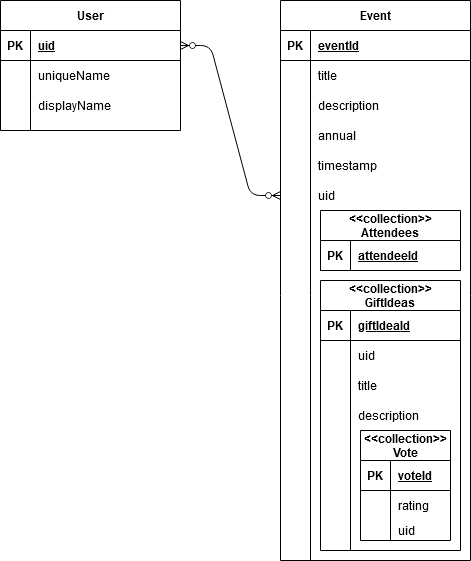

The diagram above was exported from draw.io. Its source (the exported page's mxGraphModel, read from the mxfile embedded in the PNG):
<mxGraphModel dx="2105" dy="1744" grid="1" gridSize="10" guides="1" tooltips="1" connect="1" arrows="1" fold="1" page="1" pageScale="1" pageWidth="827" pageHeight="1169" math="0" shadow="0">
  <root>
    <mxCell id="0" />
    <mxCell id="1" parent="0" />
    <mxCell id="4fxhopLEXNRamuCrxYhD-1" value="User" style="shape=table;startSize=30;container=1;collapsible=1;childLayout=tableLayout;fixedRows=1;rowLines=0;fontStyle=1;align=center;resizeLast=1;" vertex="1" parent="1">
      <mxGeometry x="-60" y="-50" width="180" height="130" as="geometry" />
    </mxCell>
    <mxCell id="4fxhopLEXNRamuCrxYhD-2" value="" style="shape=partialRectangle;collapsible=0;dropTarget=0;pointerEvents=0;fillColor=none;top=0;left=0;bottom=1;right=0;points=[[0,0.5],[1,0.5]];portConstraint=eastwest;" vertex="1" parent="4fxhopLEXNRamuCrxYhD-1">
      <mxGeometry y="30" width="180" height="30" as="geometry" />
    </mxCell>
    <mxCell id="4fxhopLEXNRamuCrxYhD-3" value="PK" style="shape=partialRectangle;connectable=0;fillColor=none;top=0;left=0;bottom=0;right=0;fontStyle=1;overflow=hidden;" vertex="1" parent="4fxhopLEXNRamuCrxYhD-2">
      <mxGeometry width="30" height="30" as="geometry" />
    </mxCell>
    <mxCell id="4fxhopLEXNRamuCrxYhD-4" value="uid" style="shape=partialRectangle;connectable=0;fillColor=none;top=0;left=0;bottom=0;right=0;align=left;spacingLeft=6;fontStyle=5;overflow=hidden;" vertex="1" parent="4fxhopLEXNRamuCrxYhD-2">
      <mxGeometry x="30" width="150" height="30" as="geometry" />
    </mxCell>
    <mxCell id="4fxhopLEXNRamuCrxYhD-5" value="" style="shape=partialRectangle;collapsible=0;dropTarget=0;pointerEvents=0;fillColor=none;top=0;left=0;bottom=0;right=0;points=[[0,0.5],[1,0.5]];portConstraint=eastwest;" vertex="1" parent="4fxhopLEXNRamuCrxYhD-1">
      <mxGeometry y="60" width="180" height="30" as="geometry" />
    </mxCell>
    <mxCell id="4fxhopLEXNRamuCrxYhD-6" value="" style="shape=partialRectangle;connectable=0;fillColor=none;top=0;left=0;bottom=0;right=0;editable=1;overflow=hidden;" vertex="1" parent="4fxhopLEXNRamuCrxYhD-5">
      <mxGeometry width="30" height="30" as="geometry" />
    </mxCell>
    <mxCell id="4fxhopLEXNRamuCrxYhD-7" value="uniqueName" style="shape=partialRectangle;connectable=0;fillColor=none;top=0;left=0;bottom=0;right=0;align=left;spacingLeft=6;overflow=hidden;" vertex="1" parent="4fxhopLEXNRamuCrxYhD-5">
      <mxGeometry x="30" width="150" height="30" as="geometry" />
    </mxCell>
    <mxCell id="4fxhopLEXNRamuCrxYhD-8" value="" style="shape=partialRectangle;collapsible=0;dropTarget=0;pointerEvents=0;fillColor=none;top=0;left=0;bottom=0;right=0;points=[[0,0.5],[1,0.5]];portConstraint=eastwest;" vertex="1" parent="4fxhopLEXNRamuCrxYhD-1">
      <mxGeometry y="90" width="180" height="30" as="geometry" />
    </mxCell>
    <mxCell id="4fxhopLEXNRamuCrxYhD-9" value="" style="shape=partialRectangle;connectable=0;fillColor=none;top=0;left=0;bottom=0;right=0;editable=1;overflow=hidden;" vertex="1" parent="4fxhopLEXNRamuCrxYhD-8">
      <mxGeometry width="30" height="30" as="geometry" />
    </mxCell>
    <mxCell id="4fxhopLEXNRamuCrxYhD-10" value="displayName" style="shape=partialRectangle;connectable=0;fillColor=none;top=0;left=0;bottom=0;right=0;align=left;spacingLeft=6;overflow=hidden;" vertex="1" parent="4fxhopLEXNRamuCrxYhD-8">
      <mxGeometry x="30" width="150" height="30" as="geometry" />
    </mxCell>
    <mxCell id="4fxhopLEXNRamuCrxYhD-14" value="&lt;&lt;collection&gt;&gt;&#10;GiftIdeas" style="shape=table;startSize=30;container=1;collapsible=1;childLayout=tableLayout;fixedRows=1;rowLines=0;fontStyle=1;align=center;resizeLast=1;" vertex="1" parent="1">
      <mxGeometry x="260" y="230" width="140" height="270" as="geometry" />
    </mxCell>
    <mxCell id="4fxhopLEXNRamuCrxYhD-15" value="" style="shape=partialRectangle;collapsible=0;dropTarget=0;pointerEvents=0;fillColor=none;top=0;left=0;bottom=1;right=0;points=[[0,0.5],[1,0.5]];portConstraint=eastwest;" vertex="1" parent="4fxhopLEXNRamuCrxYhD-14">
      <mxGeometry y="30" width="140" height="30" as="geometry" />
    </mxCell>
    <mxCell id="4fxhopLEXNRamuCrxYhD-16" value="PK" style="shape=partialRectangle;connectable=0;fillColor=none;top=0;left=0;bottom=0;right=0;fontStyle=1;overflow=hidden;" vertex="1" parent="4fxhopLEXNRamuCrxYhD-15">
      <mxGeometry width="30" height="30" as="geometry" />
    </mxCell>
    <mxCell id="4fxhopLEXNRamuCrxYhD-17" value="giftIdeaId" style="shape=partialRectangle;connectable=0;fillColor=none;top=0;left=0;bottom=0;right=0;align=left;spacingLeft=6;fontStyle=5;overflow=hidden;" vertex="1" parent="4fxhopLEXNRamuCrxYhD-15">
      <mxGeometry x="30" width="110" height="30" as="geometry" />
    </mxCell>
    <mxCell id="4fxhopLEXNRamuCrxYhD-18" value="" style="shape=partialRectangle;collapsible=0;dropTarget=0;pointerEvents=0;fillColor=none;top=0;left=0;bottom=0;right=0;points=[[0,0.5],[1,0.5]];portConstraint=eastwest;" vertex="1" parent="4fxhopLEXNRamuCrxYhD-14">
      <mxGeometry y="60" width="140" height="30" as="geometry" />
    </mxCell>
    <mxCell id="4fxhopLEXNRamuCrxYhD-19" value="" style="shape=partialRectangle;connectable=0;fillColor=none;top=0;left=0;bottom=0;right=0;editable=1;overflow=hidden;" vertex="1" parent="4fxhopLEXNRamuCrxYhD-18">
      <mxGeometry width="30" height="30" as="geometry" />
    </mxCell>
    <mxCell id="4fxhopLEXNRamuCrxYhD-20" value="uid" style="shape=partialRectangle;connectable=0;fillColor=none;top=0;left=0;bottom=0;right=0;align=left;spacingLeft=6;overflow=hidden;" vertex="1" parent="4fxhopLEXNRamuCrxYhD-18">
      <mxGeometry x="30" width="110" height="30" as="geometry" />
    </mxCell>
    <mxCell id="4fxhopLEXNRamuCrxYhD-21" value="" style="shape=partialRectangle;collapsible=0;dropTarget=0;pointerEvents=0;fillColor=none;top=0;left=0;bottom=0;right=0;points=[[0,0.5],[1,0.5]];portConstraint=eastwest;" vertex="1" parent="4fxhopLEXNRamuCrxYhD-14">
      <mxGeometry y="90" width="140" height="30" as="geometry" />
    </mxCell>
    <mxCell id="4fxhopLEXNRamuCrxYhD-22" value="" style="shape=partialRectangle;connectable=0;fillColor=none;top=0;left=0;bottom=0;right=0;editable=1;overflow=hidden;" vertex="1" parent="4fxhopLEXNRamuCrxYhD-21">
      <mxGeometry width="30" height="30" as="geometry" />
    </mxCell>
    <mxCell id="4fxhopLEXNRamuCrxYhD-23" value="title" style="shape=partialRectangle;connectable=0;fillColor=none;top=0;left=0;bottom=0;right=0;align=left;spacingLeft=6;overflow=hidden;" vertex="1" parent="4fxhopLEXNRamuCrxYhD-21">
      <mxGeometry x="30" width="110" height="30" as="geometry" />
    </mxCell>
    <mxCell id="4fxhopLEXNRamuCrxYhD-24" value="" style="shape=partialRectangle;collapsible=0;dropTarget=0;pointerEvents=0;fillColor=none;top=0;left=0;bottom=0;right=0;points=[[0,0.5],[1,0.5]];portConstraint=eastwest;" vertex="1" parent="4fxhopLEXNRamuCrxYhD-14">
      <mxGeometry y="120" width="140" height="30" as="geometry" />
    </mxCell>
    <mxCell id="4fxhopLEXNRamuCrxYhD-25" value="" style="shape=partialRectangle;connectable=0;fillColor=none;top=0;left=0;bottom=0;right=0;editable=1;overflow=hidden;" vertex="1" parent="4fxhopLEXNRamuCrxYhD-24">
      <mxGeometry width="30" height="30" as="geometry" />
    </mxCell>
    <mxCell id="4fxhopLEXNRamuCrxYhD-26" value="description" style="shape=partialRectangle;connectable=0;fillColor=none;top=0;left=0;bottom=0;right=0;align=left;spacingLeft=6;overflow=hidden;" vertex="1" parent="4fxhopLEXNRamuCrxYhD-24">
      <mxGeometry x="30" width="110" height="30" as="geometry" />
    </mxCell>
    <mxCell id="4fxhopLEXNRamuCrxYhD-27" value="&lt;&lt;collection&gt;&gt;&#10;Vote" style="shape=table;startSize=30;container=1;collapsible=1;childLayout=tableLayout;fixedRows=1;rowLines=0;fontStyle=1;align=center;resizeLast=1;" vertex="1" parent="1">
      <mxGeometry x="300" y="380" width="90" height="110" as="geometry" />
    </mxCell>
    <mxCell id="4fxhopLEXNRamuCrxYhD-28" value="" style="shape=partialRectangle;collapsible=0;dropTarget=0;pointerEvents=0;fillColor=none;top=0;left=0;bottom=1;right=0;points=[[0,0.5],[1,0.5]];portConstraint=eastwest;" vertex="1" parent="4fxhopLEXNRamuCrxYhD-27">
      <mxGeometry y="30" width="90" height="30" as="geometry" />
    </mxCell>
    <mxCell id="4fxhopLEXNRamuCrxYhD-29" value="PK" style="shape=partialRectangle;connectable=0;fillColor=none;top=0;left=0;bottom=0;right=0;fontStyle=1;overflow=hidden;" vertex="1" parent="4fxhopLEXNRamuCrxYhD-28">
      <mxGeometry width="30" height="30" as="geometry" />
    </mxCell>
    <mxCell id="4fxhopLEXNRamuCrxYhD-30" value="voteId" style="shape=partialRectangle;connectable=0;fillColor=none;top=0;left=0;bottom=0;right=0;align=left;spacingLeft=6;fontStyle=5;overflow=hidden;" vertex="1" parent="4fxhopLEXNRamuCrxYhD-28">
      <mxGeometry x="30" width="60" height="30" as="geometry" />
    </mxCell>
    <mxCell id="4fxhopLEXNRamuCrxYhD-31" value="" style="shape=partialRectangle;collapsible=0;dropTarget=0;pointerEvents=0;fillColor=none;top=0;left=0;bottom=0;right=0;points=[[0,0.5],[1,0.5]];portConstraint=eastwest;" vertex="1" parent="4fxhopLEXNRamuCrxYhD-27">
      <mxGeometry y="60" width="90" height="30" as="geometry" />
    </mxCell>
    <mxCell id="4fxhopLEXNRamuCrxYhD-32" value="" style="shape=partialRectangle;connectable=0;fillColor=none;top=0;left=0;bottom=0;right=0;editable=1;overflow=hidden;" vertex="1" parent="4fxhopLEXNRamuCrxYhD-31">
      <mxGeometry width="30" height="30" as="geometry" />
    </mxCell>
    <mxCell id="4fxhopLEXNRamuCrxYhD-33" value="rating" style="shape=partialRectangle;connectable=0;fillColor=none;top=0;left=0;bottom=0;right=0;align=left;spacingLeft=6;overflow=hidden;" vertex="1" parent="4fxhopLEXNRamuCrxYhD-31">
      <mxGeometry x="30" width="60" height="30" as="geometry" />
    </mxCell>
    <mxCell id="4fxhopLEXNRamuCrxYhD-37" value="" style="shape=partialRectangle;collapsible=0;dropTarget=0;pointerEvents=0;fillColor=none;top=0;left=0;bottom=0;right=0;points=[[0,0.5],[1,0.5]];portConstraint=eastwest;" vertex="1" parent="4fxhopLEXNRamuCrxYhD-27">
      <mxGeometry y="90" width="90" height="20" as="geometry" />
    </mxCell>
    <mxCell id="4fxhopLEXNRamuCrxYhD-38" value="" style="shape=partialRectangle;connectable=0;fillColor=none;top=0;left=0;bottom=0;right=0;editable=1;overflow=hidden;" vertex="1" parent="4fxhopLEXNRamuCrxYhD-37">
      <mxGeometry width="30" height="20" as="geometry" />
    </mxCell>
    <mxCell id="4fxhopLEXNRamuCrxYhD-39" value="uid" style="shape=partialRectangle;connectable=0;fillColor=none;top=0;left=0;bottom=0;right=0;align=left;spacingLeft=6;overflow=hidden;" vertex="1" parent="4fxhopLEXNRamuCrxYhD-37">
      <mxGeometry x="30" width="60" height="20" as="geometry" />
    </mxCell>
    <mxCell id="4fxhopLEXNRamuCrxYhD-40" value="Event" style="shape=table;startSize=30;container=1;collapsible=1;childLayout=tableLayout;fixedRows=1;rowLines=0;fontStyle=1;align=center;resizeLast=1;" vertex="1" parent="1">
      <mxGeometry x="220" y="-50" width="190" height="560" as="geometry" />
    </mxCell>
    <mxCell id="4fxhopLEXNRamuCrxYhD-41" value="" style="shape=partialRectangle;collapsible=0;dropTarget=0;pointerEvents=0;fillColor=none;top=0;left=0;bottom=1;right=0;points=[[0,0.5],[1,0.5]];portConstraint=eastwest;" vertex="1" parent="4fxhopLEXNRamuCrxYhD-40">
      <mxGeometry y="30" width="190" height="30" as="geometry" />
    </mxCell>
    <mxCell id="4fxhopLEXNRamuCrxYhD-42" value="PK" style="shape=partialRectangle;connectable=0;fillColor=none;top=0;left=0;bottom=0;right=0;fontStyle=1;overflow=hidden;" vertex="1" parent="4fxhopLEXNRamuCrxYhD-41">
      <mxGeometry width="30" height="30" as="geometry" />
    </mxCell>
    <mxCell id="4fxhopLEXNRamuCrxYhD-43" value="eventId" style="shape=partialRectangle;connectable=0;fillColor=none;top=0;left=0;bottom=0;right=0;align=left;spacingLeft=6;fontStyle=5;overflow=hidden;" vertex="1" parent="4fxhopLEXNRamuCrxYhD-41">
      <mxGeometry x="30" width="160" height="30" as="geometry" />
    </mxCell>
    <mxCell id="4fxhopLEXNRamuCrxYhD-44" value="" style="shape=partialRectangle;collapsible=0;dropTarget=0;pointerEvents=0;fillColor=none;top=0;left=0;bottom=0;right=0;points=[[0,0.5],[1,0.5]];portConstraint=eastwest;" vertex="1" parent="4fxhopLEXNRamuCrxYhD-40">
      <mxGeometry y="60" width="190" height="30" as="geometry" />
    </mxCell>
    <mxCell id="4fxhopLEXNRamuCrxYhD-45" value="" style="shape=partialRectangle;connectable=0;fillColor=none;top=0;left=0;bottom=0;right=0;editable=1;overflow=hidden;" vertex="1" parent="4fxhopLEXNRamuCrxYhD-44">
      <mxGeometry width="30" height="30" as="geometry" />
    </mxCell>
    <mxCell id="4fxhopLEXNRamuCrxYhD-46" value="title" style="shape=partialRectangle;connectable=0;fillColor=none;top=0;left=0;bottom=0;right=0;align=left;spacingLeft=6;overflow=hidden;" vertex="1" parent="4fxhopLEXNRamuCrxYhD-44">
      <mxGeometry x="30" width="160" height="30" as="geometry" />
    </mxCell>
    <mxCell id="4fxhopLEXNRamuCrxYhD-50" value="" style="shape=partialRectangle;collapsible=0;dropTarget=0;pointerEvents=0;fillColor=none;top=0;left=0;bottom=0;right=0;points=[[0,0.5],[1,0.5]];portConstraint=eastwest;" vertex="1" parent="4fxhopLEXNRamuCrxYhD-40">
      <mxGeometry y="90" width="190" height="30" as="geometry" />
    </mxCell>
    <mxCell id="4fxhopLEXNRamuCrxYhD-51" value="" style="shape=partialRectangle;connectable=0;fillColor=none;top=0;left=0;bottom=0;right=0;editable=1;overflow=hidden;" vertex="1" parent="4fxhopLEXNRamuCrxYhD-50">
      <mxGeometry width="30" height="30" as="geometry" />
    </mxCell>
    <mxCell id="4fxhopLEXNRamuCrxYhD-52" value="description" style="shape=partialRectangle;connectable=0;fillColor=none;top=0;left=0;bottom=0;right=0;align=left;spacingLeft=6;overflow=hidden;" vertex="1" parent="4fxhopLEXNRamuCrxYhD-50">
      <mxGeometry x="30" width="160" height="30" as="geometry" />
    </mxCell>
    <mxCell id="4fxhopLEXNRamuCrxYhD-56" value="" style="shape=partialRectangle;collapsible=0;dropTarget=0;pointerEvents=0;fillColor=none;top=0;left=0;bottom=0;right=0;points=[[0,0.5],[1,0.5]];portConstraint=eastwest;" vertex="1" parent="4fxhopLEXNRamuCrxYhD-40">
      <mxGeometry y="120" width="190" height="30" as="geometry" />
    </mxCell>
    <mxCell id="4fxhopLEXNRamuCrxYhD-57" value="" style="shape=partialRectangle;connectable=0;fillColor=none;top=0;left=0;bottom=0;right=0;editable=1;overflow=hidden;" vertex="1" parent="4fxhopLEXNRamuCrxYhD-56">
      <mxGeometry width="30" height="30" as="geometry" />
    </mxCell>
    <mxCell id="4fxhopLEXNRamuCrxYhD-58" value="annual" style="shape=partialRectangle;connectable=0;fillColor=none;top=0;left=0;bottom=0;right=0;align=left;spacingLeft=6;overflow=hidden;" vertex="1" parent="4fxhopLEXNRamuCrxYhD-56">
      <mxGeometry x="30" width="160" height="30" as="geometry" />
    </mxCell>
    <mxCell id="4fxhopLEXNRamuCrxYhD-59" value="" style="shape=partialRectangle;collapsible=0;dropTarget=0;pointerEvents=0;fillColor=none;top=0;left=0;bottom=0;right=0;points=[[0,0.5],[1,0.5]];portConstraint=eastwest;" vertex="1" parent="4fxhopLEXNRamuCrxYhD-40">
      <mxGeometry y="150" width="190" height="30" as="geometry" />
    </mxCell>
    <mxCell id="4fxhopLEXNRamuCrxYhD-60" value="" style="shape=partialRectangle;connectable=0;fillColor=none;top=0;left=0;bottom=0;right=0;editable=1;overflow=hidden;" vertex="1" parent="4fxhopLEXNRamuCrxYhD-59">
      <mxGeometry width="30" height="30" as="geometry" />
    </mxCell>
    <mxCell id="4fxhopLEXNRamuCrxYhD-61" value="timestamp" style="shape=partialRectangle;connectable=0;fillColor=none;top=0;left=0;bottom=0;right=0;align=left;spacingLeft=6;overflow=hidden;" vertex="1" parent="4fxhopLEXNRamuCrxYhD-59">
      <mxGeometry x="30" width="160" height="30" as="geometry" />
    </mxCell>
    <mxCell id="4fxhopLEXNRamuCrxYhD-62" value="" style="shape=partialRectangle;collapsible=0;dropTarget=0;pointerEvents=0;fillColor=none;top=0;left=0;bottom=0;right=0;points=[[0,0.5],[1,0.5]];portConstraint=eastwest;" vertex="1" parent="4fxhopLEXNRamuCrxYhD-40">
      <mxGeometry y="180" width="190" height="30" as="geometry" />
    </mxCell>
    <mxCell id="4fxhopLEXNRamuCrxYhD-63" value="" style="shape=partialRectangle;connectable=0;fillColor=none;top=0;left=0;bottom=0;right=0;editable=1;overflow=hidden;" vertex="1" parent="4fxhopLEXNRamuCrxYhD-62">
      <mxGeometry width="30" height="30" as="geometry" />
    </mxCell>
    <mxCell id="4fxhopLEXNRamuCrxYhD-64" value="uid" style="shape=partialRectangle;connectable=0;fillColor=none;top=0;left=0;bottom=0;right=0;align=left;spacingLeft=6;overflow=hidden;" vertex="1" parent="4fxhopLEXNRamuCrxYhD-62">
      <mxGeometry x="30" width="160" height="30" as="geometry" />
    </mxCell>
    <mxCell id="4fxhopLEXNRamuCrxYhD-68" value="&lt;&lt;collection&gt;&gt;&#10;Attendees" style="shape=table;startSize=30;container=1;collapsible=1;childLayout=tableLayout;fixedRows=1;rowLines=0;fontStyle=1;align=center;resizeLast=1;" vertex="1" parent="1">
      <mxGeometry x="260" y="160" width="140" height="60" as="geometry" />
    </mxCell>
    <mxCell id="4fxhopLEXNRamuCrxYhD-69" value="" style="shape=partialRectangle;collapsible=0;dropTarget=0;pointerEvents=0;fillColor=none;top=0;left=0;bottom=1;right=0;points=[[0,0.5],[1,0.5]];portConstraint=eastwest;" vertex="1" parent="4fxhopLEXNRamuCrxYhD-68">
      <mxGeometry y="30" width="140" height="30" as="geometry" />
    </mxCell>
    <mxCell id="4fxhopLEXNRamuCrxYhD-70" value="PK" style="shape=partialRectangle;connectable=0;fillColor=none;top=0;left=0;bottom=0;right=0;fontStyle=1;overflow=hidden;" vertex="1" parent="4fxhopLEXNRamuCrxYhD-69">
      <mxGeometry width="30" height="30" as="geometry" />
    </mxCell>
    <mxCell id="4fxhopLEXNRamuCrxYhD-71" value="attendeeId" style="shape=partialRectangle;connectable=0;fillColor=none;top=0;left=0;bottom=0;right=0;align=left;spacingLeft=6;fontStyle=5;overflow=hidden;" vertex="1" parent="4fxhopLEXNRamuCrxYhD-69">
      <mxGeometry x="30" width="110" height="30" as="geometry" />
    </mxCell>
    <mxCell id="4fxhopLEXNRamuCrxYhD-84" value="" style="edgeStyle=entityRelationEdgeStyle;fontSize=12;html=1;endArrow=ERzeroToMany;endFill=1;startArrow=ERzeroToMany;exitX=1;exitY=0.5;exitDx=0;exitDy=0;entryX=0;entryY=0.5;entryDx=0;entryDy=0;" edge="1" parent="1" source="4fxhopLEXNRamuCrxYhD-2" target="4fxhopLEXNRamuCrxYhD-62">
      <mxGeometry width="100" height="100" relative="1" as="geometry">
        <mxPoint x="360" y="220" as="sourcePoint" />
        <mxPoint x="460" y="120" as="targetPoint" />
      </mxGeometry>
    </mxCell>
  </root>
</mxGraphModel>